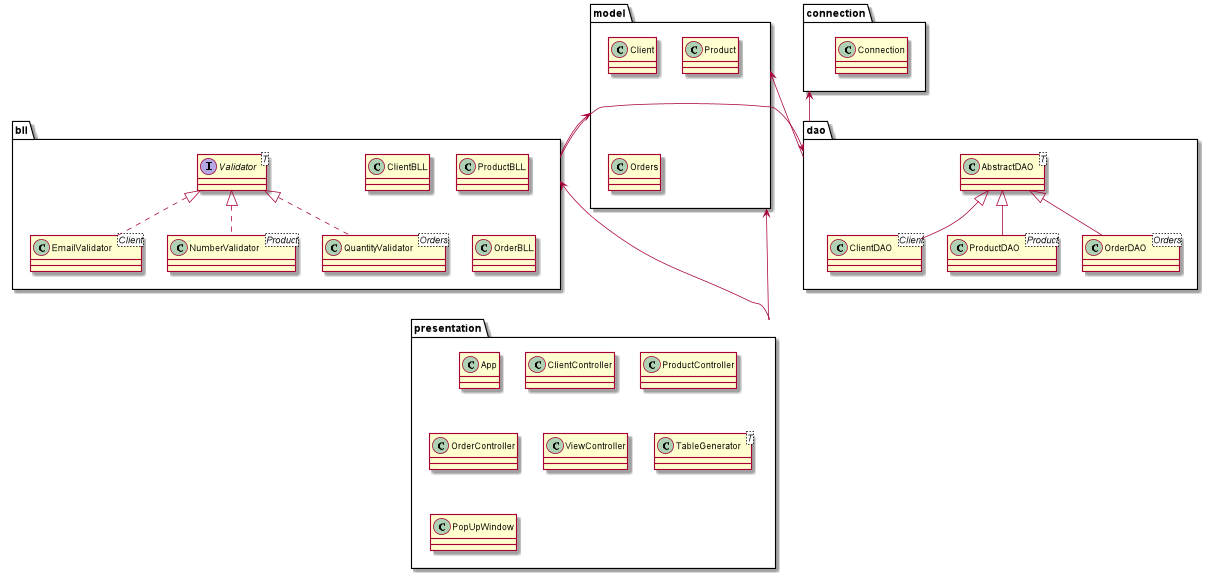

The diagram above was rendered by PlantUML. Its source (embedded in the PNG):
@startuml
'https://plantuml.com/class-diagram

namespace bll{
        class ClientBLL{
        }

        class ProductBLL{
        }
        class OrderBLL{
            }

            class EmailValidator<Client>{

            }
            class NumberValidator<Product>{

            }
            class QuantityValidator<Orders>{

            }
            interface Validator<T>{

            }
}

namespace model {
        class Client{
        }

        class Product{

        }

        class Orders{

        }
}

namespace connection{
        class Connection{

        }
}
namespace dao{
        class AbstractDAO<T>{

        }

        class ClientDAO<Client>
        class ProductDAO<Product>
        class OrderDAO<Orders>
}


namespace presentation{
    class App{

    }

    class ClientController{

    }

    class ProductController{

    }

    class OrderController {

    }

    class ViewController{

    }

    class TableGenerator<T>{
        }

    class PopUpWindow {
    }
    }

dao.AbstractDAO <|-- dao.ClientDAO
dao.AbstractDAO <|-- dao.ProductDAO
dao.AbstractDAO <|-- dao.OrderDAO

bll.Validator <|.. bll.EmailValidator
bll.Validator <|.. bll.QuantityValidator
bll.Validator <|.. bll.NumberValidator


model <-- presentation
model <-- dao
model <--bll

connection <-- dao
dao <-- bll
bll <-- presentation

@enduml